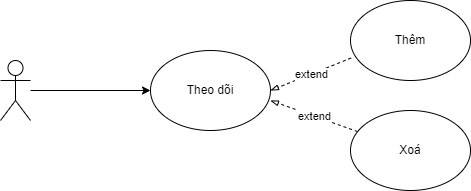

The diagram above was exported from draw.io. Its source (the exported page's mxGraphModel, read from the mxfile embedded in the PNG):
<mxGraphModel dx="1096" dy="742" grid="1" gridSize="10" guides="1" tooltips="1" connect="1" arrows="1" fold="1" page="1" pageScale="1" pageWidth="850" pageHeight="1100" math="0" shadow="0">
  <root>
    <mxCell id="0" />
    <mxCell id="1" parent="0" />
    <mxCell id="11" style="edgeStyle=none;html=1;entryX=0;entryY=0.5;entryDx=0;entryDy=0;" parent="1" source="2" target="10" edge="1">
      <mxGeometry relative="1" as="geometry" />
    </mxCell>
    <mxCell id="2" value="" style="shape=umlActor;verticalLabelPosition=bottom;verticalAlign=top;html=1;outlineConnect=0;" parent="1" vertex="1">
      <mxGeometry x="110" y="320" width="30" height="60" as="geometry" />
    </mxCell>
    <mxCell id="24" value="extend" style="edgeStyle=none;html=1;exitX=0.005;exitY=0.719;exitDx=0;exitDy=0;dashed=1;strokeWidth=1;endArrow=blockThin;endFill=0;exitPerimeter=0;" parent="1" source="3" edge="1">
      <mxGeometry relative="1" as="geometry">
        <mxPoint x="380" y="350" as="targetPoint" />
      </mxGeometry>
    </mxCell>
    <mxCell id="3" value="Thêm" style="ellipse;whiteSpace=wrap;html=1;" parent="1" vertex="1">
      <mxGeometry x="460" y="260" width="120" height="80" as="geometry" />
    </mxCell>
    <mxCell id="10" value="Theo dõi" style="ellipse;whiteSpace=wrap;html=1;" parent="1" vertex="1">
      <mxGeometry x="260" y="310" width="120" height="80" as="geometry" />
    </mxCell>
    <mxCell id="31" value="extend" style="edgeStyle=none;html=1;dashed=1;endArrow=blockThin;endFill=0;" parent="1" source="30" edge="1">
      <mxGeometry relative="1" as="geometry">
        <mxPoint x="380" y="360" as="targetPoint" />
      </mxGeometry>
    </mxCell>
    <mxCell id="30" value="Xoá" style="ellipse;whiteSpace=wrap;html=1;" parent="1" vertex="1">
      <mxGeometry x="460" y="370" width="120" height="80" as="geometry" />
    </mxCell>
  </root>
</mxGraphModel>